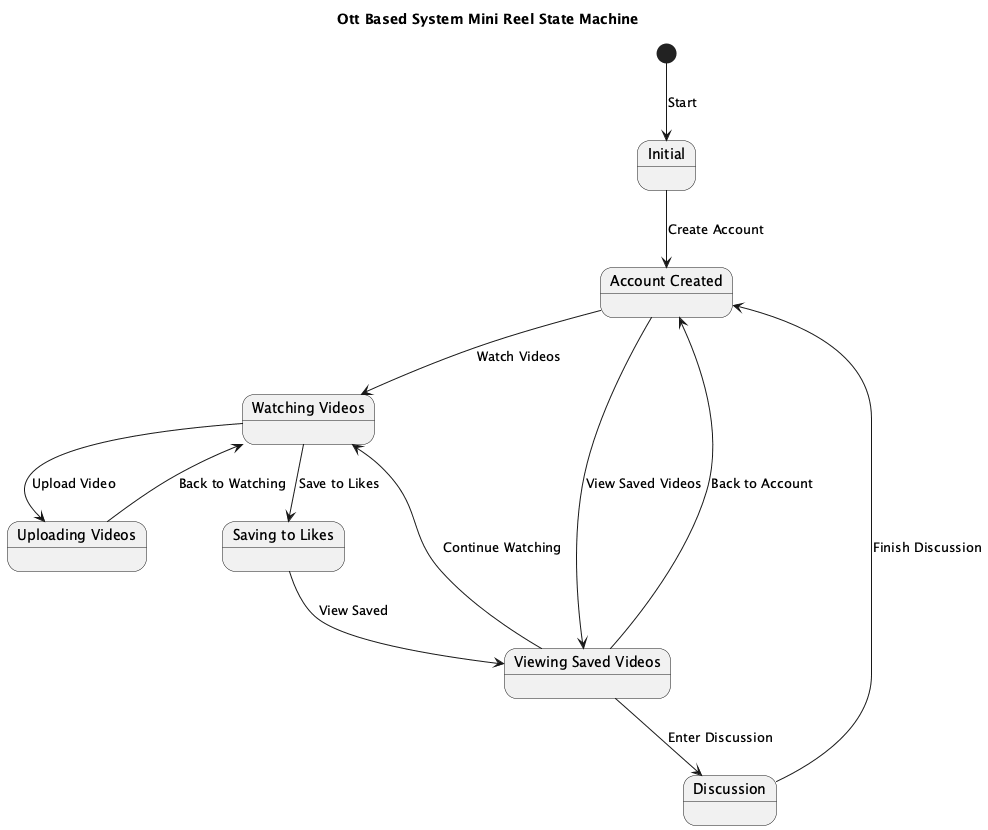

The diagram above was rendered by PlantUML. Its source (embedded in the PNG):
@startuml
title Ott Based System Mini Reel State Machine

state "Initial" as Initial
state "Account Created" as AccountCreated
state "Watching Videos" as WatchingVideos
state "Uploading Videos" as UploadingVideos
state "Saving to Likes" as SavingToLikes
state "Viewing Saved Videos" as ViewingSavedVideos
state "Discussion" as Discussion

[*] --> Initial : Start

Initial --> AccountCreated : Create Account

AccountCreated --> WatchingVideos : Watch Videos
WatchingVideos --> UploadingVideos : Upload Video
UploadingVideos --> WatchingVideos : Back to Watching
WatchingVideos --> SavingToLikes : Save to Likes
SavingToLikes --> ViewingSavedVideos : View Saved
ViewingSavedVideos --> WatchingVideos : Continue Watching
ViewingSavedVideos --> Discussion : Enter Discussion

Discussion --> AccountCreated : Finish Discussion

AccountCreated --> ViewingSavedVideos : View Saved Videos
ViewingSavedVideos --> AccountCreated : Back to Account

@enduml